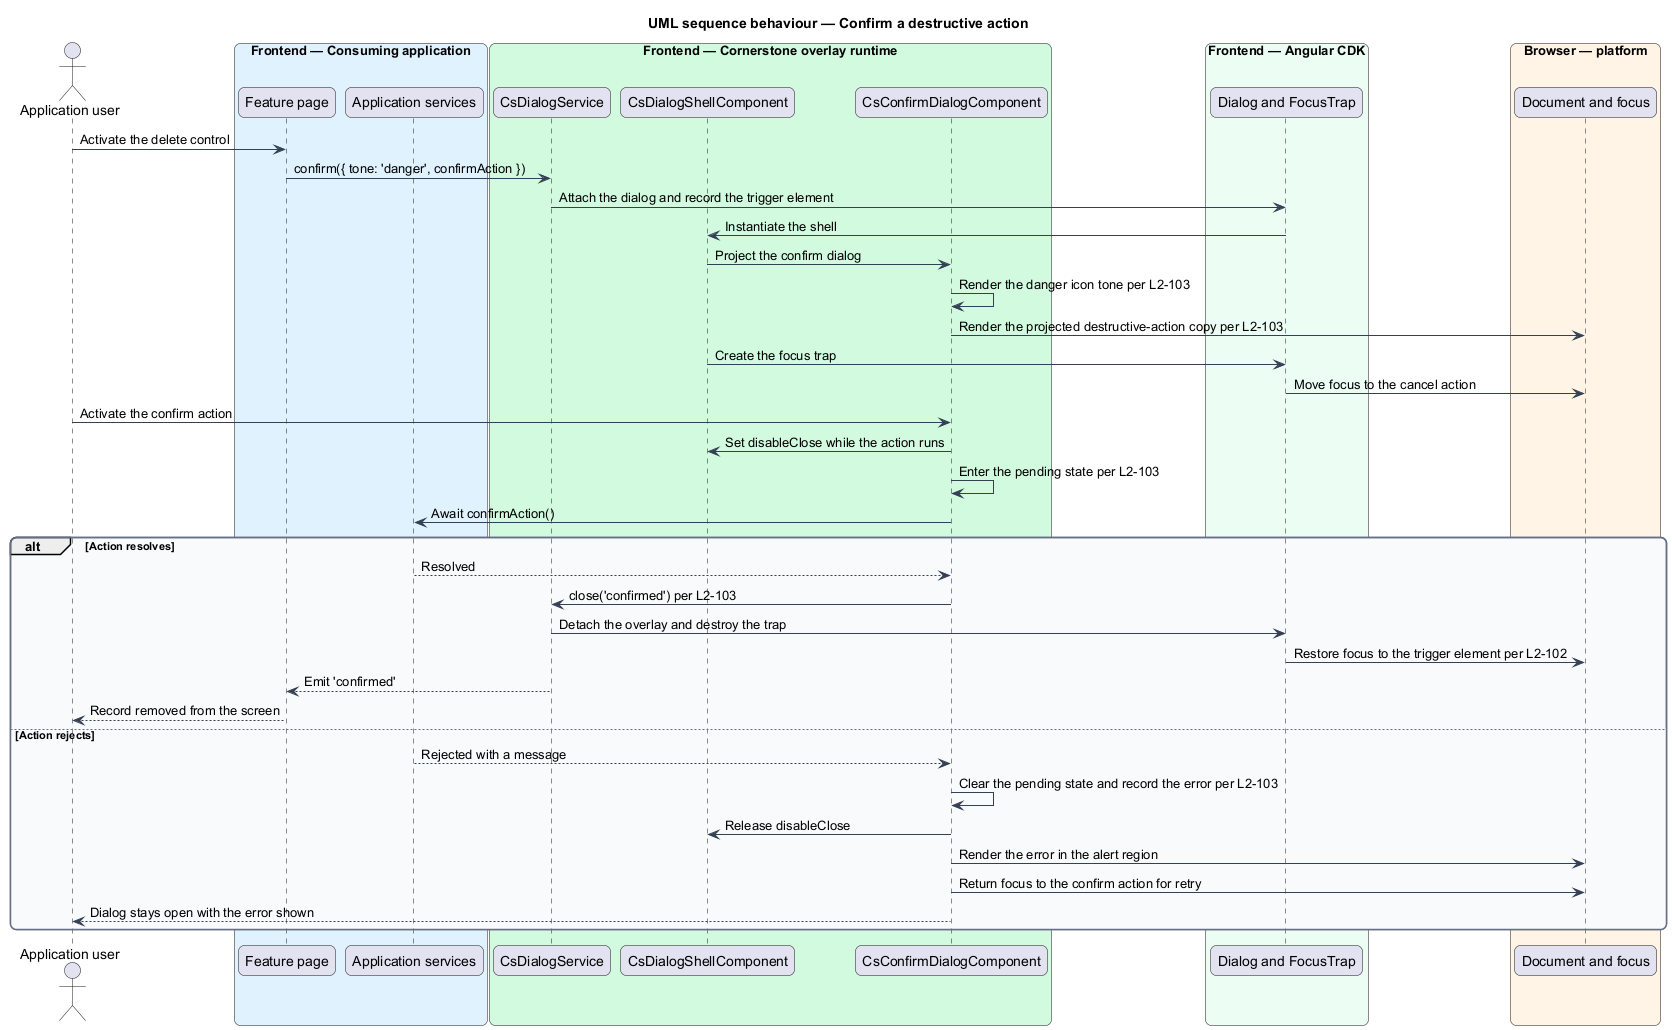

The diagram above was rendered by PlantUML. Its source (embedded in the PNG):
@startuml
title UML sequence behaviour — Confirm a destructive action
skinparam backgroundColor #FFFFFF
skinparam shadowing false
skinparam roundcorner 12
skinparam defaultFontName Arial
skinparam ArrowColor #344054
skinparam rectangle {
  BorderColor #344054
  FontColor #101828
}
skinparam package {
  BorderColor #667085
  FontColor #101828
  BackgroundColor #F9FAFB
}
actor "Application user" as user
box "Frontend — Consuming application" #E0F2FE
  participant "Feature page" as page
  participant "Application services" as appsvc
end box
box "Frontend — Cornerstone overlay runtime" #D1FADF
  participant "CsDialogService" as service
  participant "CsDialogShellComponent" as shell
  participant "CsConfirmDialogComponent" as confirm
end box
box "Frontend — Angular CDK" #ECFDF3
  participant "Dialog and FocusTrap" as cdk
end box
box "Browser — platform" #FFF4E5
  participant "Document and focus" as browser
end box

user -> page : Activate the delete control
page -> service : confirm({ tone: 'danger', confirmAction })
service -> cdk : Attach the dialog and record the trigger element
cdk -> shell : Instantiate the shell
shell -> confirm : Project the confirm dialog
confirm -> confirm : Render the danger icon tone per L2-103
confirm -> browser : Render the projected destructive-action copy per L2-103
shell -> cdk : Create the focus trap
cdk -> browser : Move focus to the cancel action

user -> confirm : Activate the confirm action
confirm -> shell : Set disableClose while the action runs
confirm -> confirm : Enter the pending state per L2-103
confirm -> appsvc : Await confirmAction()

alt Action resolves
  appsvc --> confirm : Resolved
  confirm -> service : close('confirmed') per L2-103
  service -> cdk : Detach the overlay and destroy the trap
  cdk -> browser : Restore focus to the trigger element per L2-102
  service --> page : Emit 'confirmed'
  page --> user : Record removed from the screen
else Action rejects
  appsvc --> confirm : Rejected with a message
  confirm -> confirm : Clear the pending state and record the error per L2-103
  confirm -> shell : Release disableClose
  confirm -> browser : Render the error in the alert region
  confirm -> browser : Return focus to the confirm action for retry
  confirm --> user : Dialog stays open with the error shown
end
@enduml